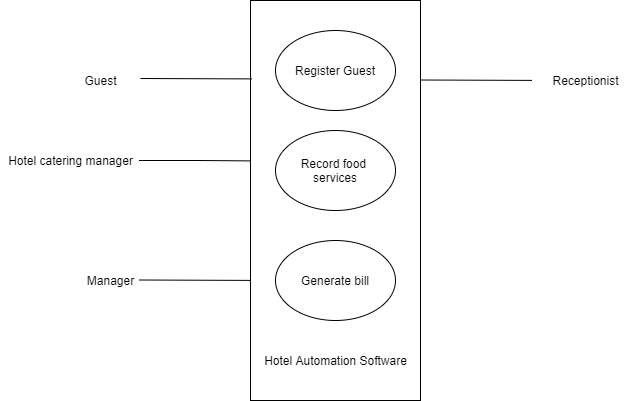

The diagram above was exported from draw.io. Its source (the exported page's mxGraphModel, read from the mxfile embedded in the PNG):
<mxGraphModel dx="1038" dy="519" grid="1" gridSize="10" guides="1" tooltips="1" connect="1" arrows="1" fold="1" page="1" pageScale="1" pageWidth="850" pageHeight="1100" math="0" shadow="0">
  <root>
    <mxCell id="0" />
    <mxCell id="1" parent="0" />
    <mxCell id="-vlvkswManjZ8sHq055n-1" value="" style="rounded=0;whiteSpace=wrap;html=1;" vertex="1" parent="1">
      <mxGeometry x="310" y="80" width="170" height="400" as="geometry" />
    </mxCell>
    <mxCell id="-vlvkswManjZ8sHq055n-2" value="Register Guest" style="ellipse;whiteSpace=wrap;html=1;" vertex="1" parent="1">
      <mxGeometry x="335" y="110" width="120" height="80" as="geometry" />
    </mxCell>
    <mxCell id="-vlvkswManjZ8sHq055n-3" value="Generate bill" style="ellipse;whiteSpace=wrap;html=1;" vertex="1" parent="1">
      <mxGeometry x="335" y="320" width="120" height="80" as="geometry" />
    </mxCell>
    <mxCell id="-vlvkswManjZ8sHq055n-4" value="Record food &lt;br&gt;services" style="ellipse;whiteSpace=wrap;html=1;" vertex="1" parent="1">
      <mxGeometry x="335" y="210" width="120" height="80" as="geometry" />
    </mxCell>
    <mxCell id="-vlvkswManjZ8sHq055n-5" value="" style="endArrow=none;html=1;rounded=0;entryX=0.009;entryY=0.196;entryDx=0;entryDy=0;entryPerimeter=0;" edge="1" parent="1" target="-vlvkswManjZ8sHq055n-1">
      <mxGeometry width="50" height="50" relative="1" as="geometry">
        <mxPoint x="200" y="158" as="sourcePoint" />
        <mxPoint x="300" y="140" as="targetPoint" />
      </mxGeometry>
    </mxCell>
    <mxCell id="-vlvkswManjZ8sHq055n-6" value="" style="endArrow=none;html=1;rounded=0;entryX=0.009;entryY=0.196;entryDx=0;entryDy=0;entryPerimeter=0;" edge="1" parent="1">
      <mxGeometry width="50" height="50" relative="1" as="geometry">
        <mxPoint x="198.47" y="359.5" as="sourcePoint" />
        <mxPoint x="310" y="359.9" as="targetPoint" />
      </mxGeometry>
    </mxCell>
    <mxCell id="-vlvkswManjZ8sHq055n-7" value="" style="endArrow=none;html=1;rounded=0;entryX=0.009;entryY=0.196;entryDx=0;entryDy=0;entryPerimeter=0;" edge="1" parent="1">
      <mxGeometry width="50" height="50" relative="1" as="geometry">
        <mxPoint x="198.47" y="240" as="sourcePoint" />
        <mxPoint x="310" y="240.39999999999998" as="targetPoint" />
        <Array as="points">
          <mxPoint x="258.47" y="240" />
        </Array>
      </mxGeometry>
    </mxCell>
    <mxCell id="-vlvkswManjZ8sHq055n-8" value="Guest" style="text;html=1;align=center;verticalAlign=middle;resizable=0;points=[];autosize=1;strokeColor=none;fillColor=none;" vertex="1" parent="1">
      <mxGeometry x="135" y="150" width="50" height="20" as="geometry" />
    </mxCell>
    <mxCell id="-vlvkswManjZ8sHq055n-9" value="Hotel catering manager" style="text;html=1;align=center;verticalAlign=middle;resizable=0;points=[];autosize=1;strokeColor=none;fillColor=none;" vertex="1" parent="1">
      <mxGeometry x="60" y="230" width="140" height="20" as="geometry" />
    </mxCell>
    <mxCell id="-vlvkswManjZ8sHq055n-10" value="Manager" style="text;html=1;align=center;verticalAlign=middle;resizable=0;points=[];autosize=1;strokeColor=none;fillColor=none;" vertex="1" parent="1">
      <mxGeometry x="140" y="350" width="60" height="20" as="geometry" />
    </mxCell>
    <mxCell id="-vlvkswManjZ8sHq055n-11" value="" style="endArrow=none;html=1;rounded=0;entryX=0.009;entryY=0.196;entryDx=0;entryDy=0;entryPerimeter=0;" edge="1" parent="1">
      <mxGeometry width="50" height="50" relative="1" as="geometry">
        <mxPoint x="480" y="159.5" as="sourcePoint" />
        <mxPoint x="591.53" y="159.89999999999998" as="targetPoint" />
      </mxGeometry>
    </mxCell>
    <mxCell id="-vlvkswManjZ8sHq055n-12" value="Receptionist" style="text;html=1;align=center;verticalAlign=middle;resizable=0;points=[];autosize=1;strokeColor=none;fillColor=none;" vertex="1" parent="1">
      <mxGeometry x="605" y="150" width="80" height="20" as="geometry" />
    </mxCell>
    <mxCell id="-vlvkswManjZ8sHq055n-13" value="Hotel Automation Software" style="text;html=1;align=center;verticalAlign=middle;resizable=0;points=[];autosize=1;strokeColor=none;fillColor=none;" vertex="1" parent="1">
      <mxGeometry x="315" y="430" width="160" height="20" as="geometry" />
    </mxCell>
  </root>
</mxGraphModel>